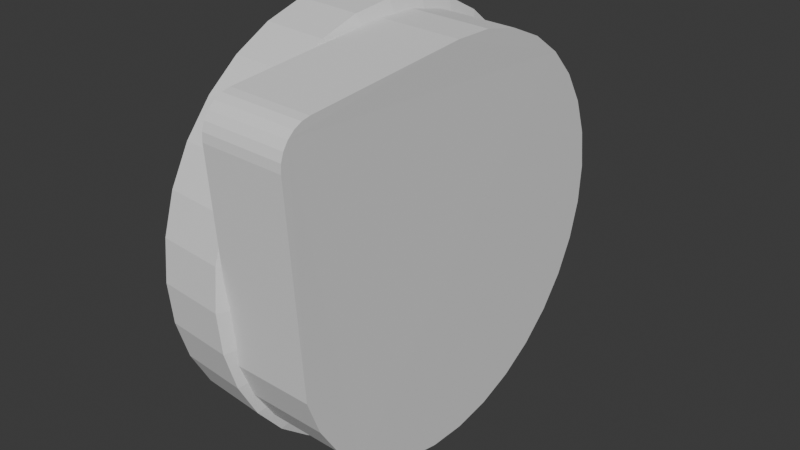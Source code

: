 # Source: cadeira.blend  (saved by Blender 4.5.88; exported with 4.5.12 LTS)
import bpy
from mathutils import Matrix  # noqa: F401  (used for matrix-valued properties, if any)

bpy.ops.wm.read_factory_settings(use_empty=True)
scene = bpy.context.scene
scene.name = 'Scene'

# ---- collections
col_collection = bpy.data.collections.new('Collection'); scene.collection.children.link(col_collection)

# ---- world
world_world = bpy.data.worlds.new('World'); scene.world = world_world
world_world.use_nodes = True; world_world.node_tree.nodes.clear()
_N = world_world.node_tree.nodes; _L = world_world.node_tree.links
n0 = _N.new('ShaderNodeOutputWorld'); n0.name = 'World Output'; n0.location = (200, 100)
n1 = _N.new('ShaderNodeBackground'); n1.name = 'Background'; n1.location = (-200, 100)
n1.inputs[0].default_value = (0.05088, 0.05088, 0.05088, 1.0)
_L.new(n1.outputs[0], n0.inputs[0])
n0.is_active_output = True
world_world.color = (0.05088, 0.05088, 0.05088)
world_world.sun_shadow_jitter_overblur = 0.0

# ---- meshes
me_circle_003 = bpy.data.meshes.new('Circle.003')
me_circle_003.from_pydata([(0.01708, 1.017, -0.1217), (-0.178, 0.9976, -0.1217), (-0.3656, 0.9407, -0.1217), (-0.5385, 0.8483, -0.1217), (-0.69, 0.7239, -0.1217), (-0.8144, 0.5724, -0.1217), (-0.9068, 0.3995, -0.1217), (-0.9637, 0.2119, -0.1217), (-0.9829, 0.01679, -0.1217), (-0.9637, -0.1783, -0.1217), (-0.9068, -0.3659, -0.1217), (-0.8144, -0.5388, -0.1217), (-0.69, -0.6903, -0.1217), (-0.5385, -0.8147, -0.1217), (-0.3656, -0.9071, -0.1217), (-0.178, -0.964, -0.1217), (0.01708, -0.9832, -0.1217), (0.2122, -0.964, -0.1217), (0.3998, -0.9071, -0.1217), (0.5726, -0.8147, -0.1217), (0.7242, -0.6903, -0.1217), (0.8485, -0.5388, -0.1217), (0.941, -0.3659, -0.1217), (0.9979, -0.1783, -0.1217), (1.017, 0.01679, -0.1217), (0.9979, 0.2119, -0.1217), (0.941, 0.3995, -0.1217), (0.8485, 0.5724, -0.1217), (0.7242, 0.7239, -0.1217), (0.5726, 0.8483, -0.1217), (0.3998, 0.9407, -0.1217), (0.2122, 0.9976, -0.1217), (0.01732, 0.8521, 0.2035), (-0.1407, 0.8365, 0.2035), (-0.2927, 0.7904, 0.2035), (-0.4327, 0.7155, 0.2035), (-0.5554, 0.6148, 0.2035), (-0.6562, 0.4921, 0.2035), (-0.731, 0.352, 0.2035), (-0.7771, 0.2001, 0.2035), (-0.7927, 0.04206, 0.2035), (-0.7771, -0.116, 0.2035), (-0.731, -0.2679, 0.2035), (-0.6562, -0.4079, 0.2035), (-0.5554, -0.5307, 0.2035), (-0.4327, -0.6314, 0.2035), (-0.2927, -0.7063, 0.2035), (-0.1407, -0.7524, 0.2035), (0.01732, -0.7679, 0.2035), (0.1753, -0.7524, 0.2035), (0.3273, -0.7063, 0.2035), (0.4673, -0.6314, 0.2035), (0.5901, -0.5307, 0.2035), (0.6908, -0.4079, 0.2035), (0.7657, -0.2679, 0.2035), (0.8118, -0.116, 0.2035), (0.8273, 0.04206, 0.2035), (0.8118, 0.2001, 0.2035), (0.7657, 0.352, 0.2035), (0.6908, 0.4921, 0.2035), (0.5901, 0.6148, 0.2035), (0.4673, 0.7155, 0.2035), (0.3273, 0.7904, 0.2035), (0.1753, 0.8365, 0.2035), (-0.1778, 1.023, 0.2035), (0.01732, 1.042, 0.2035), (-0.3654, 0.9659, 0.2035), (-0.5382, 0.8735, 0.2035), (-0.6898, 0.7492, 0.2035), (-0.8141, 0.5976, 0.2035), (-0.9066, 0.4247, 0.2035), (-0.9635, 0.2372, 0.2035), (-0.9827, 0.04206, 0.2035), (-0.9635, -0.153, 0.2035), (-0.9066, -0.3406, 0.2035), (-0.8141, -0.5135, 0.2035), (-0.6898, -0.665, 0.2035), (-0.5382, -0.7894, 0.2035), (-0.3654, -0.8818, 0.2035), (-0.1778, -0.9387, 0.2035), (0.01732, -0.9579, 0.2035), (0.2124, -0.9387, 0.2035), (0.4, -0.8818, 0.2035), (0.5729, -0.7894, 0.2035), (0.7244, -0.665, 0.2035), (0.8488, -0.5135, 0.2035), (0.9412, -0.3406, 0.2035), (0.9981, -0.153, 0.2035), (1.017, 0.04206, 0.2035), (0.9981, 0.2372, 0.2035), (0.9412, 0.4247, 0.2035), (0.8488, 0.5976, 0.2035), (0.7244, 0.7492, 0.2035), (0.5729, 0.8735, 0.2035), (0.4, 0.9659, 0.2035), (0.2124, 1.023, 0.2035), (0.01137, 0.9275, -0.1628), (-0.1656, 0.9101, -0.1628), (-0.3357, 0.8585, -0.1628), (-0.4925, 0.7747, -0.1628), (-0.6299, 0.6619, -0.1628), (-0.7427, 0.5245, -0.1628), (-0.8265, 0.3677, -0.1628), (-0.8781, 0.1976, -0.1628), (-0.8955, 0.02064, -0.1628), (-0.8781, -0.1563, -0.1628), (-0.8265, -0.3264, -0.1628), (-0.7427, -0.4832, -0.1628), (-0.6299, -0.6206, -0.1628), (-0.4925, -0.7334, -0.1628), (-0.3357, -0.8172, -0.1628), (-0.1656, -0.8688, -0.1628), (0.01137, -0.8863, -0.1628), (0.1883, -0.8688, -0.1628), (0.3584, -0.8172, -0.1628), (0.5152, -0.7334, -0.1628), (0.6526, -0.6206, -0.1628), (0.7654, -0.4832, -0.1628), (0.8492, -0.3264, -0.1628), (0.9008, -0.1563, -0.1628), (0.9183, 0.02064, -0.1628), (0.9008, 0.1976, -0.1628), (0.8492, 0.3677, -0.1628), (0.7654, 0.5245, -0.1628), (0.6526, 0.6619, -0.1628), (0.5152, 0.7747, -0.1628), (0.3584, 0.8585, -0.1628), (0.1883, 0.9101, -0.1628), (0.948, -0.05215, -0.529), (-0.2619, -0.8992, -0.5092), (-0.4363, -0.8313, -0.5029), (-0.5941, -0.7307, -0.4964), (-0.7293, -0.6012, -0.4901), (-0.8366, -0.4478, -0.4841), (-0.9119, -0.2764, -0.4788), (-0.9523, -0.09364, -0.4742), (-0.9563, 0.09357, -0.4707), (-0.9237, 0.278, -0.4683), (-0.8558, 0.4525, -0.467), (-0.7551, 0.6104, -0.4671), (-0.6256, 0.7457, -0.4684), (-0.4722, 0.8531, -0.4709), (-0.3008, 0.9285, -0.4745), (-0.118, 0.969, -0.4791), (0.06918, 0.9731, -0.4845), (0.2535, 0.9406, -0.4905), (0.428, 0.8727, -0.4969), (0.5858, 0.7721, -0.5033), (0.721, 0.6427, -0.5096), (0.8282, 0.4893, -0.5156), (0.9036, 0.3179, -0.5209), (0.944, 0.1351, -0.5255), (0.718, -0.9881, -0.5355), (0.8846, -0.8476, -0.5379), (0.7584, -0.9864, -0.5365), (0.7968, -0.9744, -0.5373), (0.8307, -0.9527, -0.5379), (0.8578, -0.9229, -0.5382), (0.8762, -0.8871, -0.5382), (0.959, -0.05885, -0.1442), (-0.2509, -0.9059, -0.1244), (-0.4253, -0.838, -0.1181), (-0.5831, -0.7374, -0.1116), (-0.7183, -0.6079, -0.1053), (-0.8256, -0.4546, -0.09933), (-0.9009, -0.2832, -0.09398), (-0.9413, -0.1003, -0.08945), (-0.9453, 0.08686, -0.0859), (-0.9127, 0.2713, -0.08347), (-0.8447, 0.4458, -0.08226), (-0.7441, 0.6037, -0.0823), (-0.6146, 0.739, -0.08361), (-0.4612, 0.8464, -0.08612), (-0.2898, 0.9218, -0.08975), (-0.107, 0.9623, -0.09435), (0.08018, 0.9664, -0.09974), (0.2645, 0.9339, -0.1057), (0.439, 0.866, -0.1121), (0.5968, 0.7654, -0.1185), (0.732, 0.6359, -0.1249), (0.8392, 0.4826, -0.1308), (0.9146, 0.3112, -0.1361), (0.955, 0.1284, -0.1407), (0.729, -0.9948, -0.1507), (0.8956, -0.8543, -0.1531), (0.7694, -0.9931, -0.1517), (0.8078, -0.9811, -0.1525), (0.8417, -0.9594, -0.1531), (0.8688, -0.9296, -0.1534), (0.8872, -0.8938, -0.1534)], [], [(22, 21, 85, 86), (9, 8, 72, 73), (23, 22, 86, 87), (10, 9, 73, 74), (24, 23, 87, 88), (11, 10, 74, 75), (25, 24, 88, 89), (12, 11, 75, 76), (26, 25, 89, 90), (13, 12, 76, 77), (27, 26, 90, 91), (14, 13, 77, 78), (1, 0, 65, 64), (28, 27, 91, 92), (15, 14, 78, 79), (2, 1, 64, 66), (29, 28, 92, 93), (16, 15, 79, 80), (3, 2, 66, 67), (30, 29, 93, 94), (17, 16, 80, 81), (4, 3, 67, 68), (31, 30, 94, 95), (18, 17, 81, 82), (5, 4, 68, 69), (0, 31, 95, 65), (19, 18, 82, 83), (6, 5, 69, 70), (20, 19, 83, 84), (7, 6, 70, 71), (21, 20, 84, 85), (8, 7, 71, 72), (33, 32, 63, 62, 61, 60, 59, 58, 57, 56, 55, 54, 53, 52, 51, 50, 49, 48, 47, 46, 45, 44, 43, 42, 41, 40, 39, 38, 37, 36, 35, 34), (32, 33, 64, 65), (33, 34, 66, 64), (34, 35, 67, 66), (35, 36, 68, 67), (36, 37, 69, 68), (37, 38, 70, 69), (38, 39, 71, 70), (39, 40, 72, 71), (40, 41, 73, 72), (41, 42, 74, 73), (42, 43, 75, 74), (43, 44, 76, 75), (44, 45, 77, 76), (45, 46, 78, 77), (46, 47, 79, 78), (47, 48, 80, 79), (48, 49, 81, 80), (49, 50, 82, 81), (50, 51, 83, 82), (51, 52, 84, 83), (52, 53, 85, 84), (53, 54, 86, 85), (54, 55, 87, 86), (55, 56, 88, 87), (56, 57, 89, 88), (57, 58, 90, 89), (58, 59, 91, 90), (59, 60, 92, 91), (60, 61, 93, 92), (61, 62, 94, 93), (62, 63, 95, 94), (63, 32, 65, 95), (1, 2, 98, 97), (28, 29, 125, 124), (15, 16, 112, 111), (2, 3, 99, 98), (29, 30, 126, 125), (16, 17, 113, 112), (3, 4, 100, 99), (30, 31, 127, 126), (17, 18, 114, 113), (4, 5, 101, 100), (31, 0, 96, 127), (18, 19, 115, 114), (5, 6, 102, 101), (19, 20, 116, 115), (6, 7, 103, 102), (20, 21, 117, 116), (7, 8, 104, 103), (21, 22, 118, 117), (8, 9, 105, 104), (22, 23, 119, 118), (9, 10, 106, 105), (23, 24, 120, 119), (10, 11, 107, 106), (24, 25, 121, 120), (11, 12, 108, 107), (25, 26, 122, 121), (12, 13, 109, 108), (26, 27, 123, 122), (13, 14, 110, 109), (0, 1, 97, 96), (27, 28, 124, 123), (14, 15, 111, 110), (130, 129, 152, 154, 155, 156, 157, 158, 153, 128, 151, 150, 149, 148, 147, 146, 145, 144, 143, 142, 141, 140, 139, 138, 137, 136, 135, 134, 133, 132, 131), (161, 162, 163, 164, 165, 166, 167, 168, 169, 170, 171, 172, 173, 174, 175, 176, 177, 178, 179, 180, 181, 182, 159, 184, 189, 188, 187, 186, 185, 183, 160), (140, 141, 172, 171), (156, 155, 186, 187), (141, 142, 173, 172), (157, 156, 187, 188), (142, 143, 174, 173), (129, 130, 161, 160), (158, 157, 188, 189), (143, 144, 175, 174), (130, 131, 162, 161), (153, 158, 189, 184), (144, 145, 176, 175), (131, 132, 163, 162), (152, 129, 160, 183), (145, 146, 177, 176), (132, 133, 164, 163), (128, 153, 184, 159), (146, 147, 178, 177), (133, 134, 165, 164), (147, 148, 179, 178), (134, 135, 166, 165), (148, 149, 180, 179), (135, 136, 167, 166), (149, 150, 181, 180), (136, 137, 168, 167), (150, 151, 182, 181), (137, 138, 169, 168), (151, 128, 159, 182), (138, 139, 170, 169), (154, 152, 183, 185), (139, 140, 171, 170), (155, 154, 185, 186)])
_uv = me_circle_003.uv_layers.new(name='UVMap')
_uv.uv.foreach_set('vector', [0.0, 0.0, 0.0, 0.0, 0.0, 0.0, 0.0, 0.0, 0.0, 0.0, 0.0, 0.0, 0.0, 0.0, 0.0, 0.0, 0.0, 0.0, 0.0, 0.0, 0.0, 0.0, 0.0, 0.0, 0.0, 0.0, 0.0, 0.0, 0.0, 0.0, 0.0, 0.0, 0.0, 0.0, 0.0, 0.0, 0.0, 0.0, 0.0, 0.0, 0.0, 0.0, 0.0, 0.0, 0.0, 0.0, 0.0, 0.0, 0.0, 0.0, 0.0, 0.0, 0.0, 0.0, 0.0, 0.0, 0.0, 0.0, 0.0, 0.0, 0.0, 0.0, 0.0, 0.0, 0.0, 0.0, 0.0, 0.0, 0.0, 0.0, 0.0, 0.0, 0.0, 0.0, 0.0, 0.0, 0.0, 0.0, 0.0, 0.0, 0.0, 0.0, 0.0, 0.0, 0.0, 0.0, 0.0, 0.0, 0.0, 0.0, 0.0, 0.0, 0.0, 0.0, 0.0, 0.0, 0.0, 0.0, 0.0, 0.0, 0.0, 0.0, 0.0, 0.0, 0.0, 0.0, 0.0, 0.0, 0.0, 0.0, 0.0, 0.0, 0.0, 0.0, 0.0, 0.0, 0.0, 0.0, 0.0, 0.0, 0.0, 0.0, 0.0, 0.0, 0.0, 0.0, 0.0, 0.0, 0.0, 0.0, 0.0, 0.0, 0.0, 0.0, 0.0, 0.0, 0.0, 0.0, 0.0, 0.0, 0.0, 0.0, 0.0, 0.0, 0.0, 0.0, 0.0, 0.0, 0.0, 0.0, 0.0, 0.0, 0.0, 0.0, 0.0, 0.0, 0.0, 0.0, 0.0, 0.0, 0.0, 0.0, 0.0, 0.0, 0.0, 0.0, 0.0, 0.0, 0.0, 0.0, 0.0, 0.0, 0.0, 0.0, 0.0, 0.0, 0.0, 0.0, 0.0, 0.0, 0.0, 0.0, 0.0, 0.0, 0.0, 0.0, 0.0, 0.0, 0.0, 0.0, 0.0, 0.0, 0.0, 0.0, 0.0, 0.0, 0.0, 0.0, 0.0, 0.0, 0.0, 0.0, 0.0, 0.0, 0.0, 0.0, 0.0, 0.0, 0.0, 0.0, 0.0, 0.0, 0.0, 0.0, 0.0, 0.0, 0.0, 0.0, 0.0, 0.0, 0.0, 0.0, 0.0, 0.0, 0.0, 0.0, 0.0, 0.0, 0.0, 0.0, 0.0, 0.0, 0.0, 0.0, 0.0, 0.0, 0.0, 0.0, 0.0, 0.0, 0.0, 0.0, 0.0, 0.0, 0.0, 0.0, 0.0, 0.0, 0.0, 0.0, 0.0, 0.0, 0.0, 0.0, 0.0, 0.0, 0.0, 0.0, 0.0, 0.0, 0.0, 0.0, 0.0, 0.0, 0.0, 0.0, 0.0, 0.0, 0.0, 0.0, 0.0, 0.0, 0.0, 0.0, 0.0, 0.0, 0.0, 0.0, 0.0, 0.0, 0.0, 0.0, 0.0, 0.0, 0.0, 0.0, 0.0, 0.0, 0.0, 0.0, 0.0, 0.0, 0.0, 0.0, 0.0, 0.0, 0.0, 0.0, 0.0, 0.0, 0.0, 0.0, 0.0, 0.0, 0.0, 0.0, 0.0, 0.0, 0.0, 0.0, 0.0, 0.0, 0.0, 0.0, 0.0, 0.0, 0.0, 0.0, 0.0, 0.0, 0.0, 0.0, 0.0, 0.0, 0.0, 0.0, 0.0, 0.0, 0.0, 0.0, 0.0, 0.0, 0.0, 0.0, 0.0, 0.0, 0.0, 0.0, 0.0, 0.0, 0.0, 0.0, 0.0, 0.0, 0.0, 0.0, 0.0, 0.0, 0.0, 0.0, 0.0, 0.0, 0.0, 0.0, 0.0, 0.0, 0.0, 0.0, 0.0, 0.0, 0.0, 0.0, 0.0, 0.0, 0.0, 0.0, 0.0, 0.0, 0.0, 0.0, 0.0, 0.0, 0.0, 0.0, 0.0, 0.0, 0.0, 0.0, 0.0, 0.0, 0.0, 0.0, 0.0, 0.0, 0.0, 0.0, 0.0, 0.0, 0.0, 0.0, 0.0, 0.0, 0.0, 0.0, 0.0, 0.0, 0.0, 0.0, 0.0, 0.0, 0.0, 0.0, 0.0, 0.0, 0.0, 0.0, 0.0, 0.0, 0.0, 0.0, 0.0, 0.0, 0.0, 0.0, 0.0, 0.0, 0.0, 0.0, 0.0, 0.0, 0.0, 0.0, 0.0, 0.0, 0.0, 0.0, 0.0, 0.0, 0.0, 0.0, 0.0, 0.0, 0.0, 0.0, 0.0, 0.0, 0.0, 0.0, 0.0, 0.0, 0.0, 0.0, 0.0, 0.0, 0.0, 0.0, 0.0, 0.0, 0.0, 0.0, 0.0, 0.0, 0.0, 0.0, 0.0, 0.0, 0.0, 0.0, 0.0, 0.0, 0.0, 0.0, 0.0, 0.0, 0.0, 0.0, 0.0, 0.0, 0.0, 0.0, 0.0, 0.0, 0.0, 0.0, 0.0, 0.0, 0.0, 0.0, 0.0, 0.0, 0.0, 0.0, 0.0, 0.0, 0.0, 0.0, 0.0, 0.0, 0.0, 0.0, 0.0, 0.0, 0.0, 0.0, 0.0, 0.0, 0.0, 0.0, 0.0, 0.0, 0.0, 0.0, 0.0, 0.0, 0.0, 0.0, 0.0, 0.0, 0.0, 0.0, 0.0, 0.0, 0.0, 0.0, 0.0, 0.0, 0.0, 0.0, 0.0, 0.0, 0.0, 0.0, 0.0, 0.0, 0.0, 0.0, 0.0, 0.0, 0.0, 0.0, 0.0, 0.0, 0.0, 0.0, 0.0, 0.0, 0.0, 0.0, 0.0, 0.0, 0.0, 0.0, 0.0, 0.0, 0.0, 0.0, 0.0, 0.0, 0.0, 0.0, 0.0, 0.0, 0.0, 0.0, 0.0, 0.0, 0.0, 0.0, 0.0, 0.0, 0.0, 0.0, 0.0, 0.0, 0.0, 0.0, 0.0, 0.0, 0.0, 0.0, 0.0, 0.0, 0.0, 0.0, 0.0, 0.0, 0.0, 0.0, 0.0, 0.0, 0.0, 0.0, 0.0, 0.0, 0.0, 0.0, 0.0, 0.0, 0.0, 0.0, 0.0, 0.0, 0.0, 0.0, 0.0, 0.0, 0.0, 0.0, 0.0, 0.0, 0.0, 0.0, 0.0, 0.0, 0.0, 0.0, 0.0, 0.0, 0.0, 0.0, 0.0, 0.0, 0.0, 0.0, 0.0, 0.0, 0.0, 0.0, 0.0, 0.0, 0.0, 0.0, 0.0, 0.0, 0.0, 0.0, 0.0, 0.0, 0.0, 0.0, 0.0, 0.0, 0.0, 0.0, 0.0, 0.0, 0.0, 0.0, 0.0, 0.0, 0.0, 0.0, 0.0, 0.0, 0.0, 0.0, 0.0, 0.0, 0.0, 0.0, 0.0, 0.0, 0.0, 0.0, 0.0, 0.0, 0.0, 0.0, 0.0, 0.0, 0.0, 0.0, 0.0, 0.0, 0.0, 0.0, 0.0, 0.0, 0.0, 0.0, 0.0, 0.0, 0.0, 0.0, 0.0, 0.0, 0.0, 0.0, 0.0, 0.0, 0.0, 0.0, 0.0, 0.0, 0.0, 0.0, 0.0, 0.0, 0.0, 0.0, 0.0, 0.0, 0.0, 0.0, 0.0, 0.0, 0.0, 0.0, 0.0, 0.0, 0.0, 0.0, 0.0, 0.0, 0.0, 0.0, 0.0, 0.0, 0.0, 0.0, 0.0, 0.0, 0.0, 0.0, 0.0, 0.0, 0.0, 0.0, 0.0, 0.0, 0.0, 0.0, 0.0, 0.0, 0.0, 0.0, 0.0, 0.0, 0.0, 0.0, 0.0, 0.0, 0.0, 0.0, 0.0, 0.0, 0.0, 0.0, 0.0, 0.0, 0.0, 0.0, 0.0, 0.0, 0.0, 0.0, 0.0, 0.0, 0.0, 0.0, 0.0, 0.0, 0.0, 0.0, 0.0, 0.0, 0.0, 0.0, 0.0, 0.0, 0.0, 0.0, 0.0, 0.0, 0.0, 0.0, 0.0, 0.0, 0.0, 0.0, 0.0, 0.0, 0.0, 0.0, 0.0, 0.0, 0.0, 0.0, 0.0, 0.0, 0.0, 0.0, 0.0, 0.0, 0.0, 0.0, 0.0, 0.0, 0.0, 0.0, 0.0, 0.0, 0.0, 0.0, 0.0, 0.0, 0.0, 0.0, 0.0, 0.0, 0.0, 0.0, 0.0, 0.0, 0.0, 0.0, 0.0, 0.0, 0.0, 0.0, 0.0, 0.0, 0.0, 0.0, 0.0, 0.0, 0.0, 0.0, 0.0, 0.0, 0.0, 0.0, 0.0, 0.0, 0.0, 0.0, 0.0, 0.0, 0.0, 0.0, 0.0, 0.0, 0.0, 0.0, 0.0, 0.0, 0.0, 0.0, 0.0, 0.0, 0.0, 0.0, 0.0, 0.0, 0.0, 0.0, 0.0, 0.0, 0.0, 0.0, 0.0, 0.0, 0.0, 0.0, 0.0, 0.0, 0.0, 0.0, 0.0, 0.0, 0.0, 0.0, 0.0, 0.0, 0.0, 0.0, 0.0, 0.0, 0.0, 0.0, 0.0, 0.0, 0.0, 0.0, 0.0, 0.0, 0.0, 0.0, 0.0, 0.0, 0.0, 0.0, 0.0, 0.0, 0.0, 0.0, 0.0, 0.0, 0.0, 0.0, 0.0, 0.0, 0.0, 0.0, 0.0, 0.0, 0.0, 0.0, 0.0, 0.0, 0.0, 0.0, 0.0, 0.0, 0.0, 0.0, 0.0, 0.0, 0.0, 0.0, 0.0, 0.0, 0.0, 0.0, 0.0, 0.0, 0.0, 0.0, 0.0, 0.0, 0.0, 0.0, 0.0, 0.0, 0.0, 0.0, 0.0, 0.0, 0.0, 0.0, 0.0, 0.0, 0.0, 0.0, 0.0, 0.0, 0.0, 0.0, 0.0, 0.0, 0.0, 0.0, 0.0, 0.0, 0.0, 0.0, 0.0, 0.0, 0.0, 0.0, 0.0, 0.0, 0.0, 0.0, 0.0, 0.0, 0.0, 0.0, 0.0, 0.0, 0.0, 0.0, 0.0, 0.0, 0.0, 0.0, 0.0, 0.0, 0.0, 0.0, 0.0, 0.0, 0.0, 0.0, 0.0, 0.0, 0.0, 0.0, 0.0, 0.0, 0.0, 0.0, 0.0, 0.0, 0.0, 0.0, 0.0, 0.0, 0.0, 0.0, 0.0, 0.0, 0.0, 0.0, 0.0, 0.0, 0.0, 0.0, 0.0, 0.0, 0.0, 0.0, 0.0, 0.0, 0.0, 0.0, 0.0, 0.0, 0.0, 0.0, 0.0, 0.0, 0.0, 0.0, 0.0, 0.0, 0.0, 0.0, 0.0, 0.0, 0.0, 0.0, 0.0, 0.0, 0.0, 0.0, 0.0, 0.0, 0.0, 0.0, 0.0, 0.0, 0.0, 0.0, 0.0, 0.0, 0.0, 0.0, 0.0, 0.0, 0.0, 0.0, 0.0, 0.0, 0.0, 0.0, 0.0, 0.0, 0.0, 0.0, 0.0, 0.0, 0.0, 0.0, 0.0, 0.0, 0.0, 0.0, 0.0, 0.0, 0.0, 0.0, 0.0, 0.0, 0.0, 0.0, 0.0, 0.0, 0.0, 0.0, 0.0, 0.0, 0.0, 0.0, 0.0, 0.0, 0.0, 0.0, 0.0, 0.0, 0.0, 0.0, 0.0, 0.0, 0.0, 0.0, 0.0, 0.0, 0.0, 0.0, 0.0, 0.0, 0.0, 0.0, 0.0, 0.0, 0.0, 0.0, 0.0, 0.0, 0.0, 0.0, 0.0, 0.0, 0.0, 0.0, 0.0, 0.0, 0.0, 0.0, 0.0, 0.0, 0.0, 0.0, 0.0, 0.0, 0.0, 0.0, 0.0, 0.0, 0.0, 0.0, 0.0, 0.0, 0.0, 0.0, 0.0, 0.0, 0.0, 0.0, 0.0, 0.0, 0.0, 0.0, 0.0, 0.0, 0.0, 0.0, 0.0, 0.0, 0.0, 0.0, 0.0, 0.0, 0.0, 0.0, 0.0, 0.0, 0.0, 0.0, 0.0, 0.0, 0.0, 0.0, 0.0, 0.0, 0.0, 0.0, 0.0, 0.0, 0.0, 0.0, 0.0, 0.0, 0.0, 0.0, 0.0, 0.0, 0.0, 0.0, 0.0, 0.0, 0.0, 0.0, 0.0, 0.0, 0.0, 0.0, 0.0, 0.0, 0.0, 0.0, 0.0, 0.0, 0.0, 0.0, 0.0, 0.0, 0.0, 0.0, 0.0, 0.0, 0.0, 0.0, 0.0, 0.0, 0.0, 0.0, 0.0, 0.0, 0.0, 0.0, 0.0, 0.0])
me_circle_003.update()

# ---- objects
ob_circle_001 = bpy.data.objects.new('Circle.001', me_circle_003)

# ---- transforms, parenting, visibility, modifiers, constraints
ob_circle_001.location = (-0.3167, 0.005896, 0.2089)
ob_circle_001.rotation_euler = (-1.257, -1.574, 1.236)

# ---- collection membership
col_collection.objects.link(ob_circle_001)

# ---- scene / render settings (as saved in the file)
scene.frame_start = 1; scene.frame_end = 250; scene.frame_set(1)
scene.render.engine = 'BLENDER_EEVEE_NEXT'
bpy.context.view_layer.update()

# ---- added for rendering (the .blend has no active camera and no usable light): camera, sun
cam_auto = bpy.data.cameras.new('AutoCamera')
cam_auto.lens = 50.0
cam_auto.sensor_width = 36.0
cam_auto.clip_end = 1000.0
ob_auto_camera = bpy.data.objects.new('AutoCamera', cam_auto)
scene.collection.objects.link(ob_auto_camera)
ob_auto_camera.location = (2.60766, -3.28181, 2.43166)
ob_auto_camera.rotation_euler = (1.09748, -7.21219e-08, 0.694738)
scene.camera = ob_auto_camera
light_auto_sun = bpy.data.lights.new('AutoSun', 'SUN')
light_auto_sun.energy = 3.0
light_auto_sun.angle = 0.0523599
ob_auto_sun = bpy.data.objects.new('AutoSun', light_auto_sun)
scene.collection.objects.link(ob_auto_sun)
ob_auto_sun.rotation_euler = (0.872665, 0.174533, 0.523599)
bpy.context.view_layer.update()
